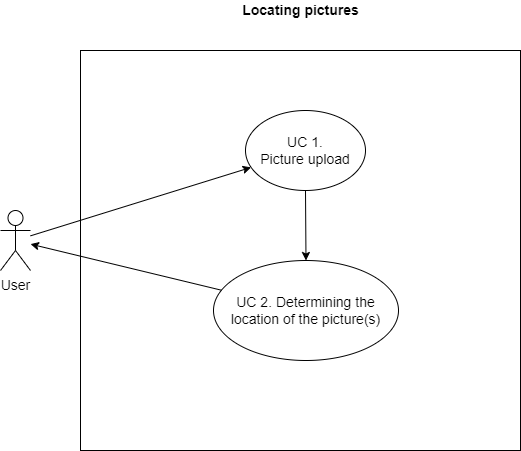

The diagram above was exported from draw.io. Its source (the exported page's mxGraphModel, read from the mxfile embedded in the PNG):
<mxGraphModel dx="1038" dy="547" grid="1" gridSize="10" guides="1" tooltips="1" connect="1" arrows="1" fold="1" page="1" pageScale="1" pageWidth="850" pageHeight="1100" math="0" shadow="0">
  <root>
    <mxCell id="0" />
    <mxCell id="1" parent="0" />
    <mxCell id="6-cyFfv2faIJhPHdNTwe-1" value="" style="rounded=0;whiteSpace=wrap;html=1;" parent="1" vertex="1">
      <mxGeometry x="200" y="80" width="440" height="400" as="geometry" />
    </mxCell>
    <mxCell id="6-cyFfv2faIJhPHdNTwe-2" value="Locating pictures" style="text;html=1;resizable=0;autosize=1;align=center;verticalAlign=middle;points=[];fillColor=none;strokeColor=none;rounded=0;fontStyle=1;fontSize=14;" parent="1" vertex="1">
      <mxGeometry x="355" y="30" width="130" height="20" as="geometry" />
    </mxCell>
    <mxCell id="6-cyFfv2faIJhPHdNTwe-3" value="User" style="shape=umlActor;verticalLabelPosition=bottom;verticalAlign=top;html=1;outlineConnect=0;fontSize=14;" parent="1" vertex="1">
      <mxGeometry x="120" y="240" width="30" height="60" as="geometry" />
    </mxCell>
    <mxCell id="6-cyFfv2faIJhPHdNTwe-6" value="UC 1.&lt;br&gt;Picture upload" style="ellipse;whiteSpace=wrap;html=1;fontSize=14;" parent="1" vertex="1">
      <mxGeometry x="365" y="140" width="120" height="80" as="geometry" />
    </mxCell>
    <mxCell id="6-cyFfv2faIJhPHdNTwe-7" value="UC 2. Determining the location of the picture(s)" style="ellipse;whiteSpace=wrap;html=1;fontSize=14;" parent="1" vertex="1">
      <mxGeometry x="333" y="290" width="185" height="100" as="geometry" />
    </mxCell>
    <mxCell id="6-cyFfv2faIJhPHdNTwe-8" value="" style="endArrow=classic;html=1;rounded=0;fontSize=14;" parent="1" source="6-cyFfv2faIJhPHdNTwe-3" target="6-cyFfv2faIJhPHdNTwe-6" edge="1">
      <mxGeometry width="50" height="50" relative="1" as="geometry">
        <mxPoint x="170" y="250" as="sourcePoint" />
        <mxPoint x="220" y="210" as="targetPoint" />
      </mxGeometry>
    </mxCell>
    <mxCell id="6-cyFfv2faIJhPHdNTwe-9" value="" style="endArrow=classic;html=1;rounded=0;fontSize=14;entryX=0.5;entryY=0;entryDx=0;entryDy=0;" parent="1" source="6-cyFfv2faIJhPHdNTwe-6" target="6-cyFfv2faIJhPHdNTwe-7" edge="1">
      <mxGeometry width="50" height="50" relative="1" as="geometry">
        <mxPoint x="170" y="290" as="sourcePoint" />
        <mxPoint x="450" y="230" as="targetPoint" />
      </mxGeometry>
    </mxCell>
    <mxCell id="6-cyFfv2faIJhPHdNTwe-10" value="" style="endArrow=classic;html=1;rounded=0;fontSize=14;" parent="1" source="6-cyFfv2faIJhPHdNTwe-7" target="6-cyFfv2faIJhPHdNTwe-3" edge="1">
      <mxGeometry width="50" height="50" relative="1" as="geometry">
        <mxPoint x="283" y="305" as="sourcePoint" />
        <mxPoint x="333" y="255" as="targetPoint" />
      </mxGeometry>
    </mxCell>
  </root>
</mxGraphModel>